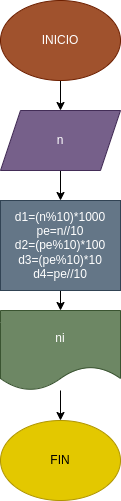

The diagram above was exported from draw.io. Its source (the exported page's mxGraphModel, read from the mxfile embedded in the PNG):
<mxGraphModel dx="662" dy="411" grid="1" gridSize="10" guides="1" tooltips="1" connect="1" arrows="1" fold="1" page="1" pageScale="1" pageWidth="827" pageHeight="1169" math="0" shadow="0">
  <root>
    <mxCell id="0" />
    <mxCell id="1" parent="0" />
    <mxCell id="4" value="" style="edgeStyle=none;html=1;" edge="1" parent="1" source="2" target="3">
      <mxGeometry relative="1" as="geometry" />
    </mxCell>
    <mxCell id="2" value="INICIO" style="ellipse;whiteSpace=wrap;html=1;fillColor=#a0522d;fontColor=#ffffff;strokeColor=#6D1F00;" vertex="1" parent="1">
      <mxGeometry x="280" y="30" width="120" height="80" as="geometry" />
    </mxCell>
    <mxCell id="6" value="" style="edgeStyle=none;html=1;" edge="1" parent="1" source="3" target="5">
      <mxGeometry relative="1" as="geometry" />
    </mxCell>
    <mxCell id="3" value="n" style="shape=parallelogram;perimeter=parallelogramPerimeter;whiteSpace=wrap;html=1;fixedSize=1;fillColor=#76608a;fontColor=#ffffff;strokeColor=#432D57;" vertex="1" parent="1">
      <mxGeometry x="280" y="140" width="120" height="60" as="geometry" />
    </mxCell>
    <mxCell id="9" value="" style="edgeStyle=none;html=1;" edge="1" parent="1" source="5" target="8">
      <mxGeometry relative="1" as="geometry" />
    </mxCell>
    <mxCell id="5" value="d1=(n%10)*1000&lt;br&gt;pe=n//10&lt;br&gt;d2=(pe%10)*100&lt;br&gt;d3=(pe%10)*10&lt;br&gt;d4=pe//10" style="whiteSpace=wrap;html=1;fillColor=#647687;fontColor=#ffffff;strokeColor=#314354;" vertex="1" parent="1">
      <mxGeometry x="280" y="230" width="120" height="90" as="geometry" />
    </mxCell>
    <mxCell id="11" value="" style="edgeStyle=none;html=1;" edge="1" parent="1" source="8" target="10">
      <mxGeometry relative="1" as="geometry" />
    </mxCell>
    <mxCell id="8" value="ni" style="shape=document;whiteSpace=wrap;html=1;boundedLbl=1;fillColor=#6d8764;fontColor=#ffffff;strokeColor=#3A5431;" vertex="1" parent="1">
      <mxGeometry x="280" y="340" width="120" height="80" as="geometry" />
    </mxCell>
    <mxCell id="10" value="FIN" style="ellipse;whiteSpace=wrap;html=1;fillColor=#e3c800;fontColor=#000000;strokeColor=#B09500;" vertex="1" parent="1">
      <mxGeometry x="280" y="450" width="120" height="80" as="geometry" />
    </mxCell>
  </root>
</mxGraphModel>